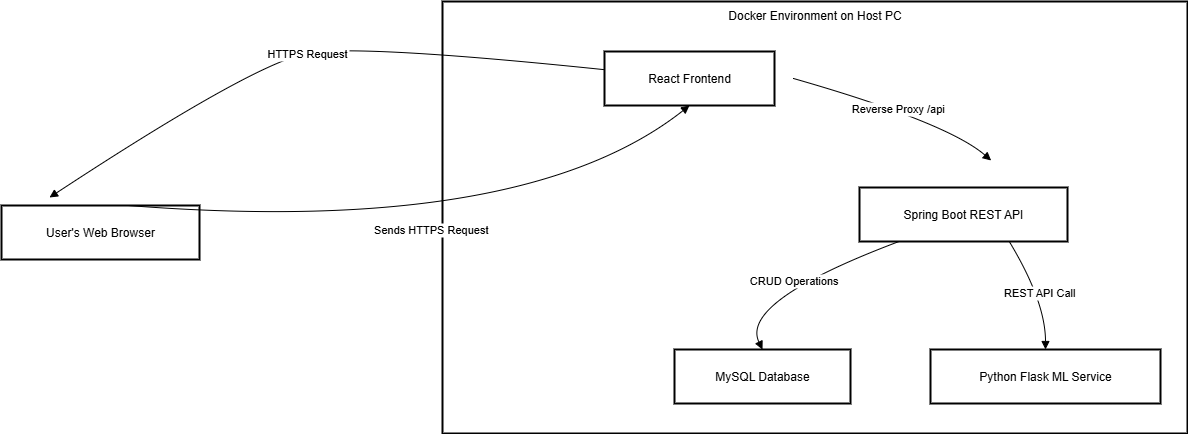

The diagram above was exported from draw.io. Its source (the exported page's mxGraphModel, read from the mxfile embedded in the PNG):
<mxGraphModel dx="1737" dy="1365" grid="0" gridSize="10" guides="1" tooltips="1" connect="1" arrows="1" fold="1" page="0" pageScale="1" pageWidth="827" pageHeight="1169" math="0" shadow="0">
  <root>
    <mxCell id="0" />
    <mxCell id="1" parent="0" />
    <mxCell id="2" value="Docker Environment on Host PC" style="whiteSpace=wrap;strokeWidth=2;verticalAlign=top;" parent="1" vertex="1">
      <mxGeometry x="495" y="-38" width="745" height="432" as="geometry" />
    </mxCell>
    <mxCell id="3" value="React Frontend" style="whiteSpace=wrap;strokeWidth=2;" parent="2" vertex="1">
      <mxGeometry x="162" y="50" width="170" height="54" as="geometry" />
    </mxCell>
    <mxCell id="5" value="Spring Boot REST API" style="whiteSpace=wrap;strokeWidth=2;" parent="2" vertex="1">
      <mxGeometry x="417" y="186" width="208" height="54" as="geometry" />
    </mxCell>
    <mxCell id="6" value="MySQL Database" style="whiteSpace=wrap;strokeWidth=2;" parent="2" vertex="1">
      <mxGeometry x="232" y="348" width="176" height="54" as="geometry" />
    </mxCell>
    <mxCell id="7" value="Python Flask ML Service" style="whiteSpace=wrap;strokeWidth=2;" parent="2" vertex="1">
      <mxGeometry x="488" y="348" width="230" height="54" as="geometry" />
    </mxCell>
    <mxCell id="9" value="CRUD Operations" style="curved=1;startArrow=none;endArrow=block;exitX=0.19;exitY=1;entryX=0.5;entryY=0.01;" parent="2" source="5" target="6" edge="1">
      <mxGeometry relative="1" as="geometry">
        <Array as="points">
          <mxPoint x="297" y="300" />
        </Array>
      </mxGeometry>
    </mxCell>
    <mxCell id="10" value="REST API Call" style="curved=1;startArrow=none;endArrow=block;exitX=0.72;exitY=1;entryX=0.5;entryY=0.01;" parent="2" source="5" target="7" edge="1">
      <mxGeometry relative="1" as="geometry">
        <Array as="points">
          <mxPoint x="603" y="300" />
        </Array>
      </mxGeometry>
    </mxCell>
    <mxCell id="12" value="Reverse Proxy /api" style="curved=1;startArrow=none;endArrow=block;exitX=0.94;exitY=0.99;entryX=0.5;entryY=0;" parent="2" edge="1">
      <mxGeometry relative="1" as="geometry">
        <Array as="points">
          <mxPoint x="504.67" y="121" />
        </Array>
        <mxPoint x="350.99653061224484" y="77" as="sourcePoint" />
        <mxPoint x="548.67" y="159" as="targetPoint" />
      </mxGeometry>
    </mxCell>
    <mxCell id="4" value="User's Web Browser" style="whiteSpace=wrap;strokeWidth=2;" parent="1" vertex="1">
      <mxGeometry x="54" y="166" width="198" height="54" as="geometry" />
    </mxCell>
    <mxCell id="11" value="Sends HTTPS Request" style="curved=1;startArrow=none;endArrow=block;exitX=0.64;exitY=0;entryX=0.5;entryY=0.99;" parent="1" source="4" target="3" edge="1">
      <mxGeometry relative="1" as="geometry">
        <Array as="points">
          <mxPoint x="576" y="197" />
        </Array>
      </mxGeometry>
    </mxCell>
    <mxCell id="wLTsMVy144cnWjGsfwOm-13" style="edgeStyle=none;curved=1;rounded=0;orthogonalLoop=1;jettySize=auto;html=1;exitX=0.75;exitY=1;exitDx=0;exitDy=0;fontSize=12;startSize=8;endSize=8;" edge="1" parent="1" source="4" target="4">
      <mxGeometry relative="1" as="geometry" />
    </mxCell>
    <mxCell id="8" value="HTTPS Request" style="curved=1;startArrow=none;endArrow=block;entryX=0.36;entryY=0;" parent="1" source="3" edge="1">
      <mxGeometry relative="1" as="geometry">
        <Array as="points">
          <mxPoint x="414" y="5" />
          <mxPoint x="309" y="22" />
        </Array>
        <mxPoint x="611.2097959183668" y="-33" as="sourcePoint" />
        <mxPoint x="102.00000000000023" y="158" as="targetPoint" />
      </mxGeometry>
    </mxCell>
  </root>
</mxGraphModel>